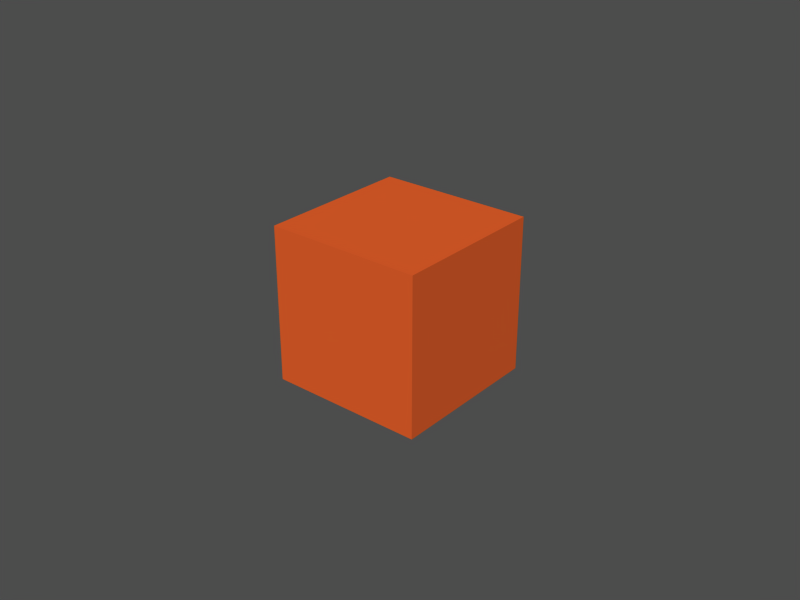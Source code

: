# Source: pose.blend  (saved by Blender 2.63.0; exported with 4.5.12 LTS)
import bpy
from mathutils import Matrix  # noqa: F401  (used for matrix-valued properties, if any)

bpy.ops.wm.read_factory_settings(use_empty=True)
scene = bpy.context.scene
scene.name = 'Scene'

# ---- collections
col_collection_1 = bpy.data.collections.new('Collection 1'); scene.collection.children.link(col_collection_1)

# ---- materials (node trees are filled in below, after node groups)
mat_posemat = bpy.data.materials.new('PoseMat')
mat_posemat.alpha_threshold = 0.0
mat_posemat.use_transparent_shadow = False
mat_posemat.diffuse_color = (0.8616, 0.3534, 0.153, 1.0)
mat_posemat.roughness = 0.5
mat_posemat.line_color = (0.0, 0.0, 0.0, 1.0)

# ---- material node trees

# ---- meshes
me_cube = bpy.data.meshes.new('Cube')
me_cube.from_pydata([(0.025, 0.025, -1.49e-08), (0.025, -0.025, -1.49e-08), (-0.025, -0.025, -1.49e-08), (-0.025, 0.025, -1.49e-08), (0.025, 0.025, 0.05), (0.025, -0.025, 0.05), (-0.025, -0.025, 0.05), (-0.025, 0.025, 0.05)], [], [(0, 1, 2, 3), (4, 7, 6, 5), (0, 4, 5, 1), (1, 5, 6, 2), (2, 6, 7, 3), (4, 0, 3, 7)])
me_cube.materials.append(mat_posemat)
me_cube.use_remesh_preserve_volume = False
me_cube.use_remesh_preserve_attributes = False
me_cube.use_mirror_vertex_groups = False
me_cube.update()

# ---- objects
ob_pose = bpy.data.objects.new('Pose', None)
ob_pose_mesh = bpy.data.objects.new('Pose_mesh', me_cube)

# ---- transforms, parenting, visibility, modifiers, constraints
ob_pose.location = (0.0, 0.0, 0.0)
ob_pose.lock_rotations_4d = False
ob_pose.empty_display_type = 'ARROWS'
ob_pose.empty_image_offset = (0.0, 0.0)
ob_pose.lineart.crease_threshold = 0.0
ob_pose_mesh.parent = ob_pose
ob_pose_mesh.location = (0.0, 0.0, 0.0)
ob_pose_mesh.empty_display_type = 'ARROWS'
ob_pose_mesh.lineart.crease_threshold = 0.0

# ---- collection membership
col_collection_1.objects.link(ob_pose)
col_collection_1.objects.link(ob_pose_mesh)

# ---- scene / render settings (as saved in the file)
scene.frame_start = 1; scene.frame_end = 250; scene.frame_set(1)
scene.render.engine = 'BLENDER_EEVEE_NEXT'
scene.render.image_settings.file_format = 'JPEG'
scene.render.image_settings.color_mode = 'RGB'
scene.render.image_settings.compression = 90
scene.render.resolution_x = 800
scene.render.resolution_y = 600
scene.render.pixel_aspect_x = 100.0
scene.render.pixel_aspect_y = 100.0
scene.render.fps = 25
scene.render.dither_intensity = 0.0
scene.render.use_compositing = False
scene.render.use_sequencer = False
scene.render.bake_margin = 2
scene.render.bake_bias = 0.0
scene.render.use_stamp_time = False
scene.render.use_stamp_date = False
scene.render.use_stamp_frame = False
scene.render.use_stamp_camera = False
scene.render.use_stamp_scene = False
scene.render.use_stamp_filename = False
scene.render.use_stamp_render_time = False
scene.render.stamp_font_size = 0
scene.cycles.use_denoising = False
scene.cycles.samples = 10
scene.cycles.sampling_pattern = 'TABULATED_SOBOL'
scene.cycles.light_sampling_threshold = 0.0
scene.cycles.use_adaptive_sampling = False
scene.cycles.use_light_tree = False
scene.cycles.blur_glossy = 0.0
scene.cycles.volume_bounces = 1
scene.cycles.pixel_filter_type = 'GAUSSIAN'
scene.cycles.sample_clamp_indirect = 0.0
scene.view_settings.view_transform = 'Raw'
bpy.context.view_layer.update()

# ---- added for rendering (the .blend has no active camera and no usable light): camera, sun + grey world if the file has none
cam_auto = bpy.data.cameras.new('AutoCamera')
cam_auto.lens = 50.0
cam_auto.sensor_width = 36.0
cam_auto.clip_end = 1000.0
ob_auto_camera = bpy.data.objects.new('AutoCamera', cam_auto)
scene.collection.objects.link(ob_auto_camera)
ob_auto_camera.location = (0.185045, -0.222054, 0.173036)
ob_auto_camera.rotation_euler = (1.09748, -7.21219e-08, 0.694738)
scene.camera = ob_auto_camera
light_auto_sun = bpy.data.lights.new('AutoSun', 'SUN')
light_auto_sun.energy = 3.0
light_auto_sun.angle = 0.0523599
ob_auto_sun = bpy.data.objects.new('AutoSun', light_auto_sun)
scene.collection.objects.link(ob_auto_sun)
ob_auto_sun.rotation_euler = (0.872665, 0.174533, 0.523599)
if scene.world is None:
    world_auto = bpy.data.worlds.new('AutoWorld')
    world_auto.color = (0.3, 0.3, 0.3)
    scene.world = world_auto
bpy.context.view_layer.update()
